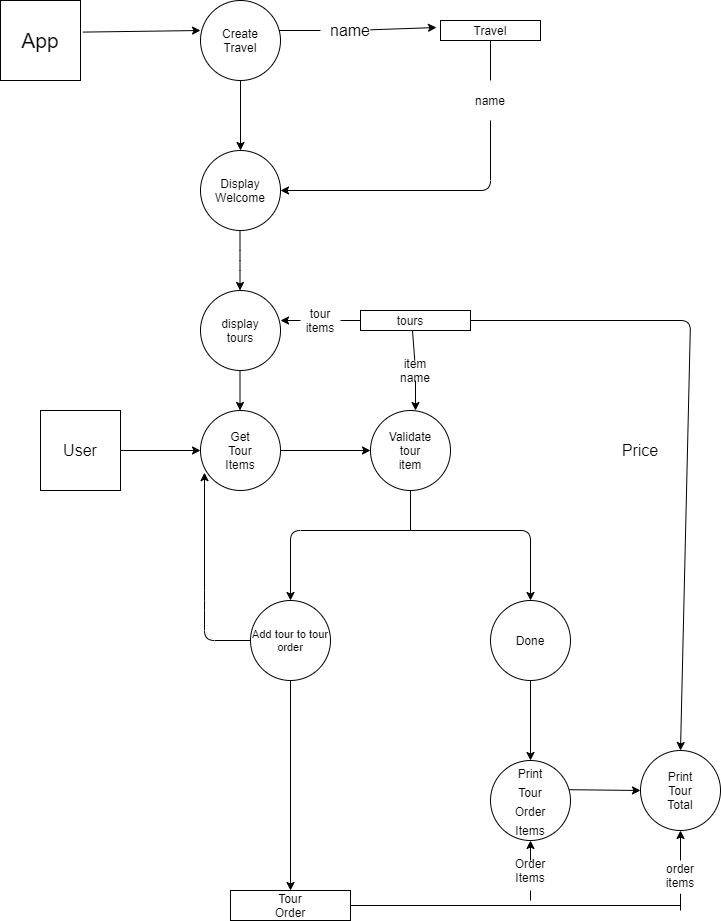

The diagram above was exported from draw.io. Its source (the exported page's mxGraphModel, read from the mxfile embedded in the PNG):
<mxGraphModel dx="1038" dy="491" grid="1" gridSize="10" guides="1" tooltips="1" connect="1" arrows="1" fold="1" page="1" pageScale="1" pageWidth="850" pageHeight="1100" math="0" shadow="0">
  <root>
    <mxCell id="0" />
    <mxCell id="1" parent="0" />
    <mxCell id="jR1sIqjK6DSuUFJEngEM-1" value="" style="whiteSpace=wrap;html=1;aspect=fixed;" vertex="1" parent="1">
      <mxGeometry x="70" y="50" width="80" height="80" as="geometry" />
    </mxCell>
    <mxCell id="jR1sIqjK6DSuUFJEngEM-2" value="App" style="text;html=1;strokeColor=none;fillColor=none;align=center;verticalAlign=middle;whiteSpace=wrap;rounded=0;fontSize=21;" vertex="1" parent="1">
      <mxGeometry x="90" y="80" width="40" height="20" as="geometry" />
    </mxCell>
    <mxCell id="jR1sIqjK6DSuUFJEngEM-3" value="" style="endArrow=classic;html=1;fontSize=21;exitX=1.03;exitY=0.395;exitDx=0;exitDy=0;exitPerimeter=0;" edge="1" parent="1" source="jR1sIqjK6DSuUFJEngEM-1">
      <mxGeometry width="50" height="50" relative="1" as="geometry">
        <mxPoint x="170" y="130" as="sourcePoint" />
        <mxPoint x="270" y="80" as="targetPoint" />
      </mxGeometry>
    </mxCell>
    <mxCell id="jR1sIqjK6DSuUFJEngEM-4" value="" style="ellipse;whiteSpace=wrap;html=1;aspect=fixed;fontSize=21;" vertex="1" parent="1">
      <mxGeometry x="270" y="50" width="80" height="80" as="geometry" />
    </mxCell>
    <mxCell id="jR1sIqjK6DSuUFJEngEM-5" value="Create Travel" style="text;html=1;strokeColor=none;fillColor=none;align=center;verticalAlign=middle;whiteSpace=wrap;rounded=0;fontSize=12;" vertex="1" parent="1">
      <mxGeometry x="290" y="80" width="40" height="20" as="geometry" />
    </mxCell>
    <mxCell id="jR1sIqjK6DSuUFJEngEM-7" value="" style="endArrow=classic;html=1;fontSize=21;" edge="1" parent="1" source="jR1sIqjK6DSuUFJEngEM-17">
      <mxGeometry width="50" height="50" relative="1" as="geometry">
        <mxPoint x="352" y="80" as="sourcePoint" />
        <mxPoint x="506" y="77" as="targetPoint" />
      </mxGeometry>
    </mxCell>
    <mxCell id="jR1sIqjK6DSuUFJEngEM-10" value="" style="rounded=0;whiteSpace=wrap;html=1;fontSize=21;" vertex="1" parent="1">
      <mxGeometry x="510" y="70" width="100" height="20" as="geometry" />
    </mxCell>
    <mxCell id="jR1sIqjK6DSuUFJEngEM-11" value="Travel" style="text;html=1;strokeColor=none;fillColor=none;align=center;verticalAlign=middle;whiteSpace=wrap;rounded=0;fontSize=12;" vertex="1" parent="1">
      <mxGeometry x="540" y="75" width="40" height="10" as="geometry" />
    </mxCell>
    <mxCell id="jR1sIqjK6DSuUFJEngEM-12" value="" style="endArrow=classic;html=1;fontSize=21;entryX=1;entryY=0.5;entryDx=0;entryDy=0;" edge="1" parent="1" target="jR1sIqjK6DSuUFJEngEM-14">
      <mxGeometry width="50" height="50" relative="1" as="geometry">
        <mxPoint x="560" y="170" as="sourcePoint" />
        <mxPoint x="560" y="240" as="targetPoint" />
        <Array as="points">
          <mxPoint x="560" y="240" />
        </Array>
      </mxGeometry>
    </mxCell>
    <mxCell id="jR1sIqjK6DSuUFJEngEM-14" value="" style="ellipse;whiteSpace=wrap;html=1;aspect=fixed;fontSize=21;" vertex="1" parent="1">
      <mxGeometry x="270" y="200" width="80" height="80" as="geometry" />
    </mxCell>
    <mxCell id="jR1sIqjK6DSuUFJEngEM-15" value="" style="endArrow=classic;html=1;fontSize=21;entryX=0.5;entryY=0;entryDx=0;entryDy=0;exitX=0.5;exitY=1;exitDx=0;exitDy=0;" edge="1" parent="1" source="jR1sIqjK6DSuUFJEngEM-4" target="jR1sIqjK6DSuUFJEngEM-14">
      <mxGeometry width="50" height="50" relative="1" as="geometry">
        <mxPoint x="260" y="170" as="sourcePoint" />
        <mxPoint x="310" y="160" as="targetPoint" />
      </mxGeometry>
    </mxCell>
    <mxCell id="jR1sIqjK6DSuUFJEngEM-16" value="Display Welcome" style="text;html=1;strokeColor=none;fillColor=none;align=center;verticalAlign=middle;whiteSpace=wrap;rounded=0;fontSize=12;" vertex="1" parent="1">
      <mxGeometry x="290" y="230" width="40" height="20" as="geometry" />
    </mxCell>
    <mxCell id="jR1sIqjK6DSuUFJEngEM-18" value="name" style="text;html=1;strokeColor=none;fillColor=none;align=center;verticalAlign=middle;whiteSpace=wrap;rounded=0;fontSize=12;" vertex="1" parent="1">
      <mxGeometry x="540" y="140" width="40" height="20" as="geometry" />
    </mxCell>
    <mxCell id="jR1sIqjK6DSuUFJEngEM-19" value="" style="endArrow=classic;html=1;fontSize=16;" edge="1" parent="1">
      <mxGeometry width="50" height="50" relative="1" as="geometry">
        <mxPoint x="309.5" y="280" as="sourcePoint" />
        <mxPoint x="309.5" y="340" as="targetPoint" />
        <Array as="points">
          <mxPoint x="309.5" y="310" />
        </Array>
      </mxGeometry>
    </mxCell>
    <mxCell id="jR1sIqjK6DSuUFJEngEM-20" value="" style="ellipse;whiteSpace=wrap;html=1;aspect=fixed;fontSize=16;" vertex="1" parent="1">
      <mxGeometry x="270" y="340" width="80" height="80" as="geometry" />
    </mxCell>
    <mxCell id="jR1sIqjK6DSuUFJEngEM-21" value="display tours" style="text;html=1;strokeColor=none;fillColor=none;align=center;verticalAlign=middle;whiteSpace=wrap;rounded=0;fontSize=12;" vertex="1" parent="1">
      <mxGeometry x="290" y="370" width="40" height="20" as="geometry" />
    </mxCell>
    <mxCell id="jR1sIqjK6DSuUFJEngEM-22" value="" style="endArrow=classic;html=1;fontSize=16;exitX=0;exitY=0.5;exitDx=0;exitDy=0;" edge="1" parent="1" source="jR1sIqjK6DSuUFJEngEM-25">
      <mxGeometry width="50" height="50" relative="1" as="geometry">
        <mxPoint x="430" y="380" as="sourcePoint" />
        <mxPoint x="350" y="370" as="targetPoint" />
        <Array as="points" />
      </mxGeometry>
    </mxCell>
    <mxCell id="jR1sIqjK6DSuUFJEngEM-23" value="" style="rounded=0;whiteSpace=wrap;html=1;fontSize=16;" vertex="1" parent="1">
      <mxGeometry x="430" y="360" width="110" height="20" as="geometry" />
    </mxCell>
    <mxCell id="jR1sIqjK6DSuUFJEngEM-24" value="tours" style="text;html=1;strokeColor=none;fillColor=none;align=center;verticalAlign=middle;whiteSpace=wrap;rounded=0;fontSize=12;" vertex="1" parent="1">
      <mxGeometry x="440" y="350" width="80" height="40" as="geometry" />
    </mxCell>
    <mxCell id="jR1sIqjK6DSuUFJEngEM-26" value="" style="endArrow=classic;html=1;fontSize=16;" edge="1" parent="1">
      <mxGeometry width="50" height="50" relative="1" as="geometry">
        <mxPoint x="309.5" y="420" as="sourcePoint" />
        <mxPoint x="309.5" y="460" as="targetPoint" />
      </mxGeometry>
    </mxCell>
    <mxCell id="jR1sIqjK6DSuUFJEngEM-27" value="" style="ellipse;whiteSpace=wrap;html=1;aspect=fixed;fontSize=16;" vertex="1" parent="1">
      <mxGeometry x="270" y="460" width="80" height="80" as="geometry" />
    </mxCell>
    <mxCell id="jR1sIqjK6DSuUFJEngEM-28" value="Get Tour Items" style="text;html=1;strokeColor=none;fillColor=none;align=center;verticalAlign=middle;whiteSpace=wrap;rounded=0;fontSize=12;" vertex="1" parent="1">
      <mxGeometry x="290" y="490" width="40" height="20" as="geometry" />
    </mxCell>
    <mxCell id="jR1sIqjK6DSuUFJEngEM-29" value="" style="endArrow=classic;html=1;fontSize=16;entryX=0;entryY=0.5;entryDx=0;entryDy=0;" edge="1" parent="1" target="jR1sIqjK6DSuUFJEngEM-27">
      <mxGeometry width="50" height="50" relative="1" as="geometry">
        <mxPoint x="190" y="500" as="sourcePoint" />
        <mxPoint x="210" y="470" as="targetPoint" />
      </mxGeometry>
    </mxCell>
    <mxCell id="jR1sIqjK6DSuUFJEngEM-30" value="" style="whiteSpace=wrap;html=1;aspect=fixed;fontSize=16;" vertex="1" parent="1">
      <mxGeometry x="110" y="460" width="80" height="80" as="geometry" />
    </mxCell>
    <mxCell id="jR1sIqjK6DSuUFJEngEM-31" value="User" style="text;html=1;strokeColor=none;fillColor=none;align=center;verticalAlign=middle;whiteSpace=wrap;rounded=0;fontSize=16;" vertex="1" parent="1">
      <mxGeometry x="120" y="470" width="60" height="60" as="geometry" />
    </mxCell>
    <mxCell id="jR1sIqjK6DSuUFJEngEM-32" value="" style="endArrow=classic;html=1;fontSize=16;exitX=1;exitY=0.5;exitDx=0;exitDy=0;" edge="1" parent="1" source="jR1sIqjK6DSuUFJEngEM-27">
      <mxGeometry width="50" height="50" relative="1" as="geometry">
        <mxPoint x="400" y="520" as="sourcePoint" />
        <mxPoint x="440" y="500" as="targetPoint" />
      </mxGeometry>
    </mxCell>
    <mxCell id="jR1sIqjK6DSuUFJEngEM-33" value="" style="ellipse;whiteSpace=wrap;html=1;aspect=fixed;fontSize=16;" vertex="1" parent="1">
      <mxGeometry x="440" y="460" width="80" height="80" as="geometry" />
    </mxCell>
    <mxCell id="jR1sIqjK6DSuUFJEngEM-34" value="Validate tour item" style="text;html=1;strokeColor=none;fillColor=none;align=center;verticalAlign=middle;whiteSpace=wrap;rounded=0;fontSize=12;" vertex="1" parent="1">
      <mxGeometry x="460" y="490" width="40" height="20" as="geometry" />
    </mxCell>
    <mxCell id="jR1sIqjK6DSuUFJEngEM-35" value="" style="endArrow=classic;html=1;fontSize=16;exitX=0.5;exitY=1;exitDx=0;exitDy=0;" edge="1" parent="1" source="jR1sIqjK6DSuUFJEngEM-36">
      <mxGeometry width="50" height="50" relative="1" as="geometry">
        <mxPoint x="550" y="430" as="sourcePoint" />
        <mxPoint x="485" y="460" as="targetPoint" />
        <Array as="points" />
      </mxGeometry>
    </mxCell>
    <mxCell id="jR1sIqjK6DSuUFJEngEM-37" value="" style="endArrow=none;html=1;fontSize=16;entryX=0.5;entryY=1;entryDx=0;entryDy=0;" edge="1" parent="1" target="jR1sIqjK6DSuUFJEngEM-33">
      <mxGeometry width="50" height="50" relative="1" as="geometry">
        <mxPoint x="480" y="580" as="sourcePoint" />
        <mxPoint x="530" y="600" as="targetPoint" />
      </mxGeometry>
    </mxCell>
    <mxCell id="jR1sIqjK6DSuUFJEngEM-38" value="" style="endArrow=classic;html=1;fontSize=16;" edge="1" parent="1">
      <mxGeometry width="50" height="50" relative="1" as="geometry">
        <mxPoint x="480" y="580" as="sourcePoint" />
        <mxPoint x="360" y="650" as="targetPoint" />
        <Array as="points">
          <mxPoint x="360" y="580" />
        </Array>
      </mxGeometry>
    </mxCell>
    <mxCell id="jR1sIqjK6DSuUFJEngEM-39" value="" style="endArrow=classic;html=1;fontSize=16;" edge="1" parent="1">
      <mxGeometry width="50" height="50" relative="1" as="geometry">
        <mxPoint x="480" y="580" as="sourcePoint" />
        <mxPoint x="600" y="650" as="targetPoint" />
        <Array as="points">
          <mxPoint x="600" y="580" />
        </Array>
      </mxGeometry>
    </mxCell>
    <mxCell id="jR1sIqjK6DSuUFJEngEM-40" value="" style="ellipse;whiteSpace=wrap;html=1;aspect=fixed;fontSize=16;" vertex="1" parent="1">
      <mxGeometry x="320" y="650" width="80" height="80" as="geometry" />
    </mxCell>
    <mxCell id="jR1sIqjK6DSuUFJEngEM-41" value="Add tour to tour order" style="text;html=1;strokeColor=none;fillColor=none;align=center;verticalAlign=middle;whiteSpace=wrap;rounded=0;fontSize=11;" vertex="1" parent="1">
      <mxGeometry x="320" y="680" width="80" height="20" as="geometry" />
    </mxCell>
    <mxCell id="jR1sIqjK6DSuUFJEngEM-42" value="" style="endArrow=classic;html=1;fontSize=16;exitX=0;exitY=0.5;exitDx=0;exitDy=0;entryX=0.05;entryY=0.777;entryDx=0;entryDy=0;entryPerimeter=0;" edge="1" parent="1" source="jR1sIqjK6DSuUFJEngEM-40" target="jR1sIqjK6DSuUFJEngEM-27">
      <mxGeometry width="50" height="50" relative="1" as="geometry">
        <mxPoint x="210" y="650" as="sourcePoint" />
        <mxPoint x="260" y="600" as="targetPoint" />
        <Array as="points">
          <mxPoint x="274" y="690" />
          <mxPoint x="274" y="650" />
        </Array>
      </mxGeometry>
    </mxCell>
    <mxCell id="jR1sIqjK6DSuUFJEngEM-43" value="" style="ellipse;whiteSpace=wrap;html=1;aspect=fixed;fontSize=16;" vertex="1" parent="1">
      <mxGeometry x="560" y="650" width="80" height="80" as="geometry" />
    </mxCell>
    <mxCell id="jR1sIqjK6DSuUFJEngEM-44" value="Done" style="text;html=1;strokeColor=none;fillColor=none;align=center;verticalAlign=middle;whiteSpace=wrap;rounded=0;fontSize=12;" vertex="1" parent="1">
      <mxGeometry x="580" y="680" width="40" height="20" as="geometry" />
    </mxCell>
    <mxCell id="jR1sIqjK6DSuUFJEngEM-45" value="" style="endArrow=classic;html=1;fontSize=16;entryX=0.5;entryY=0;entryDx=0;entryDy=0;" edge="1" parent="1" target="jR1sIqjK6DSuUFJEngEM-46">
      <mxGeometry width="50" height="50" relative="1" as="geometry">
        <mxPoint x="360" y="730" as="sourcePoint" />
        <mxPoint x="360" y="810" as="targetPoint" />
      </mxGeometry>
    </mxCell>
    <mxCell id="jR1sIqjK6DSuUFJEngEM-46" value="" style="rounded=0;whiteSpace=wrap;html=1;fontSize=16;" vertex="1" parent="1">
      <mxGeometry x="300" y="940" width="120" height="30" as="geometry" />
    </mxCell>
    <mxCell id="jR1sIqjK6DSuUFJEngEM-47" value="Tour Order" style="text;html=1;strokeColor=none;fillColor=none;align=center;verticalAlign=middle;whiteSpace=wrap;rounded=0;fontSize=12;" vertex="1" parent="1">
      <mxGeometry x="340" y="945" width="40" height="20" as="geometry" />
    </mxCell>
    <mxCell id="jR1sIqjK6DSuUFJEngEM-48" value="" style="endArrow=classic;html=1;fontSize=16;exitX=0.5;exitY=1;exitDx=0;exitDy=0;" edge="1" parent="1" source="jR1sIqjK6DSuUFJEngEM-43">
      <mxGeometry width="50" height="50" relative="1" as="geometry">
        <mxPoint x="610" y="810" as="sourcePoint" />
        <mxPoint x="600" y="810" as="targetPoint" />
      </mxGeometry>
    </mxCell>
    <mxCell id="jR1sIqjK6DSuUFJEngEM-49" value="" style="ellipse;whiteSpace=wrap;html=1;aspect=fixed;fontSize=16;" vertex="1" parent="1">
      <mxGeometry x="560" y="810" width="80" height="80" as="geometry" />
    </mxCell>
    <mxCell id="jR1sIqjK6DSuUFJEngEM-51" value="&lt;font style=&quot;font-size: 12px&quot;&gt;Print Tour Order Items&lt;/font&gt;" style="text;html=1;strokeColor=none;fillColor=none;align=center;verticalAlign=middle;whiteSpace=wrap;rounded=0;fontSize=16;" vertex="1" parent="1">
      <mxGeometry x="580" y="840" width="40" height="20" as="geometry" />
    </mxCell>
    <mxCell id="jR1sIqjK6DSuUFJEngEM-55" value="" style="ellipse;whiteSpace=wrap;html=1;aspect=fixed;fontSize=16;" vertex="1" parent="1">
      <mxGeometry x="710" y="800" width="80" height="80" as="geometry" />
    </mxCell>
    <mxCell id="jR1sIqjK6DSuUFJEngEM-56" value="Print Tour Total" style="text;html=1;strokeColor=none;fillColor=none;align=center;verticalAlign=middle;whiteSpace=wrap;rounded=0;fontSize=12;" vertex="1" parent="1">
      <mxGeometry x="730" y="830" width="40" height="20" as="geometry" />
    </mxCell>
    <mxCell id="jR1sIqjK6DSuUFJEngEM-58" value="order items" style="text;html=1;strokeColor=none;fillColor=none;align=center;verticalAlign=middle;whiteSpace=wrap;rounded=0;fontSize=12;" vertex="1" parent="1">
      <mxGeometry x="740" y="920" width="20" height="10" as="geometry" />
    </mxCell>
    <mxCell id="jR1sIqjK6DSuUFJEngEM-59" value="" style="endArrow=classic;html=1;fontSize=16;exitX=1;exitY=0.5;exitDx=0;exitDy=0;entryX=0.5;entryY=0;entryDx=0;entryDy=0;" edge="1" parent="1" source="jR1sIqjK6DSuUFJEngEM-23" target="jR1sIqjK6DSuUFJEngEM-55">
      <mxGeometry width="50" height="50" relative="1" as="geometry">
        <mxPoint x="640" y="420" as="sourcePoint" />
        <mxPoint x="690" y="370" as="targetPoint" />
        <Array as="points">
          <mxPoint x="760" y="370" />
        </Array>
      </mxGeometry>
    </mxCell>
    <mxCell id="jR1sIqjK6DSuUFJEngEM-60" value="Price" style="text;html=1;strokeColor=none;fillColor=none;align=center;verticalAlign=middle;whiteSpace=wrap;rounded=0;fontSize=16;" vertex="1" parent="1">
      <mxGeometry x="690" y="490" width="40" height="20" as="geometry" />
    </mxCell>
    <mxCell id="jR1sIqjK6DSuUFJEngEM-61" value="" style="endArrow=classic;html=1;fontSize=16;entryX=0;entryY=0.5;entryDx=0;entryDy=0;exitX=0.985;exitY=0.365;exitDx=0;exitDy=0;exitPerimeter=0;" edge="1" parent="1" source="jR1sIqjK6DSuUFJEngEM-49" target="jR1sIqjK6DSuUFJEngEM-55">
      <mxGeometry width="50" height="50" relative="1" as="geometry">
        <mxPoint x="630" y="850" as="sourcePoint" />
        <mxPoint x="680" y="800" as="targetPoint" />
      </mxGeometry>
    </mxCell>
    <mxCell id="jR1sIqjK6DSuUFJEngEM-64" style="edgeStyle=orthogonalEdgeStyle;rounded=0;orthogonalLoop=1;jettySize=auto;html=1;exitX=0.5;exitY=1;exitDx=0;exitDy=0;fontSize=16;" edge="1" parent="1" source="jR1sIqjK6DSuUFJEngEM-58" target="jR1sIqjK6DSuUFJEngEM-58">
      <mxGeometry relative="1" as="geometry" />
    </mxCell>
    <mxCell id="jR1sIqjK6DSuUFJEngEM-65" value="" style="endArrow=classic;html=1;fontSize=16;entryX=0.5;entryY=1;entryDx=0;entryDy=0;" edge="1" parent="1" source="jR1sIqjK6DSuUFJEngEM-92" target="jR1sIqjK6DSuUFJEngEM-49">
      <mxGeometry width="50" height="50" relative="1" as="geometry">
        <mxPoint x="600" y="920" as="sourcePoint" />
        <mxPoint x="650" y="870" as="targetPoint" />
      </mxGeometry>
    </mxCell>
    <mxCell id="jR1sIqjK6DSuUFJEngEM-71" value="" style="endArrow=none;html=1;fontSize=16;" edge="1" parent="1">
      <mxGeometry width="50" height="50" relative="1" as="geometry">
        <mxPoint x="560" y="130" as="sourcePoint" />
        <mxPoint x="560" y="90" as="targetPoint" />
      </mxGeometry>
    </mxCell>
    <mxCell id="jR1sIqjK6DSuUFJEngEM-25" value="tour items" style="text;html=1;strokeColor=none;fillColor=none;align=center;verticalAlign=middle;whiteSpace=wrap;rounded=0;fontSize=12;" vertex="1" parent="1">
      <mxGeometry x="370" y="360" width="40" height="20" as="geometry" />
    </mxCell>
    <mxCell id="jR1sIqjK6DSuUFJEngEM-75" value="" style="endArrow=none;html=1;fontSize=12;entryX=0;entryY=0.5;entryDx=0;entryDy=0;" edge="1" parent="1" target="jR1sIqjK6DSuUFJEngEM-23">
      <mxGeometry width="50" height="50" relative="1" as="geometry">
        <mxPoint x="410" y="370" as="sourcePoint" />
        <mxPoint x="440" y="310" as="targetPoint" />
      </mxGeometry>
    </mxCell>
    <mxCell id="jR1sIqjK6DSuUFJEngEM-17" value="name" style="text;html=1;strokeColor=none;fillColor=none;align=center;verticalAlign=middle;whiteSpace=wrap;rounded=0;fontSize=16;" vertex="1" parent="1">
      <mxGeometry x="400" y="70" width="40" height="20" as="geometry" />
    </mxCell>
    <mxCell id="jR1sIqjK6DSuUFJEngEM-77" value="" style="endArrow=none;html=1;fontSize=12;exitX=0.98;exitY=0.375;exitDx=0;exitDy=0;exitPerimeter=0;" edge="1" parent="1" source="jR1sIqjK6DSuUFJEngEM-4">
      <mxGeometry width="50" height="50" relative="1" as="geometry">
        <mxPoint x="360" y="100" as="sourcePoint" />
        <mxPoint x="390" y="80" as="targetPoint" />
      </mxGeometry>
    </mxCell>
    <mxCell id="jR1sIqjK6DSuUFJEngEM-36" value="item name" style="text;html=1;strokeColor=none;fillColor=none;align=center;verticalAlign=middle;whiteSpace=wrap;rounded=0;fontSize=12;" vertex="1" parent="1">
      <mxGeometry x="465" y="410" width="40" height="20" as="geometry" />
    </mxCell>
    <mxCell id="jR1sIqjK6DSuUFJEngEM-81" value="" style="endArrow=none;html=1;fontSize=12;" edge="1" parent="1" source="jR1sIqjK6DSuUFJEngEM-36">
      <mxGeometry width="50" height="50" relative="1" as="geometry">
        <mxPoint x="470" y="430" as="sourcePoint" />
        <mxPoint x="482" y="380" as="targetPoint" />
      </mxGeometry>
    </mxCell>
    <mxCell id="jR1sIqjK6DSuUFJEngEM-88" value="" style="endArrow=none;html=1;fontSize=12;exitX=1;exitY=0.5;exitDx=0;exitDy=0;" edge="1" parent="1" source="jR1sIqjK6DSuUFJEngEM-46">
      <mxGeometry width="50" height="50" relative="1" as="geometry">
        <mxPoint x="450" y="970" as="sourcePoint" />
        <mxPoint x="750" y="955" as="targetPoint" />
      </mxGeometry>
    </mxCell>
    <mxCell id="jR1sIqjK6DSuUFJEngEM-89" value="" style="endArrow=classic;html=1;fontSize=12;" edge="1" parent="1">
      <mxGeometry width="50" height="50" relative="1" as="geometry">
        <mxPoint x="750" y="910" as="sourcePoint" />
        <mxPoint x="750" y="880" as="targetPoint" />
        <Array as="points" />
      </mxGeometry>
    </mxCell>
    <mxCell id="jR1sIqjK6DSuUFJEngEM-91" value="" style="endArrow=none;html=1;fontSize=12;" edge="1" parent="1">
      <mxGeometry width="50" height="50" relative="1" as="geometry">
        <mxPoint x="750" y="950" as="sourcePoint" />
        <mxPoint x="750" y="960" as="targetPoint" />
        <Array as="points">
          <mxPoint x="750" y="940" />
        </Array>
      </mxGeometry>
    </mxCell>
    <mxCell id="jR1sIqjK6DSuUFJEngEM-92" value="Order Items" style="text;html=1;strokeColor=none;fillColor=none;align=center;verticalAlign=middle;whiteSpace=wrap;rounded=0;fontSize=12;" vertex="1" parent="1">
      <mxGeometry x="580" y="910" width="40" height="20" as="geometry" />
    </mxCell>
    <mxCell id="jR1sIqjK6DSuUFJEngEM-93" value="" style="endArrow=none;html=1;fontSize=12;" edge="1" parent="1">
      <mxGeometry width="50" height="50" relative="1" as="geometry">
        <mxPoint x="600" y="950" as="sourcePoint" />
        <mxPoint x="600" y="940" as="targetPoint" />
      </mxGeometry>
    </mxCell>
  </root>
</mxGraphModel>